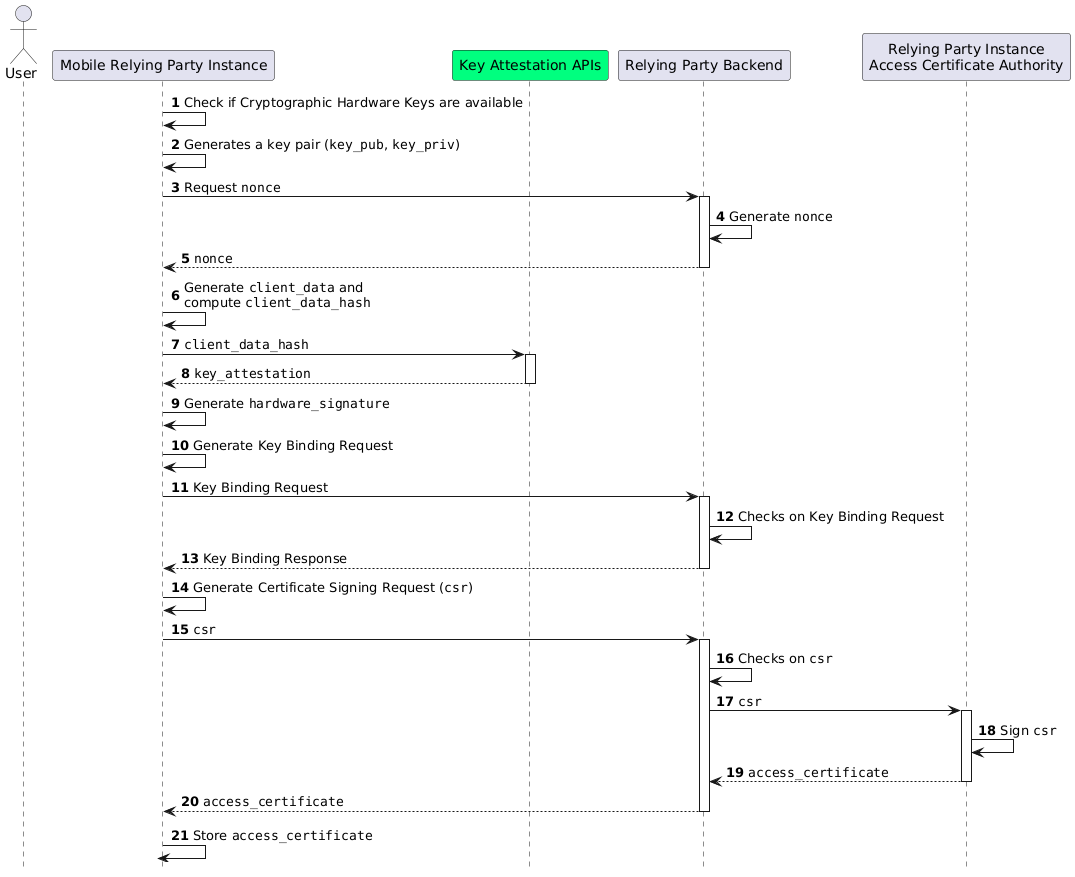

The diagram above was rendered by PlantUML. Its source (embedded in the PNG):
@startuml Mobile Relying Party Instance Access Certificate Issuance
autonumber
hide footbox

'Participants
actor "User" as user
participant "Mobile Relying Party Instance" as app 
participant "Key Attestation APIs" as aats #springgreen
participant "Relying Party Backend" as bck
participant "Relying Party Instance\nAccess Certificate Authority" as ca

'START CERTIFICATE
app->app: Check if Cryptographic Hardware Keys are available

app->app: Generates a key pair (""key_pub"", ""key_priv"")

app->bck: Request ""nonce""
activate bck
bck->bck: Generate ""nonce""
bck-->app: ""nonce""
deactivate bck

app->app: Generate ""client_data"" and\ncompute ""client_data_hash""

app->aats: ""client_data_hash""
activate aats

aats-->app: ""key_attestation""
deactivate aats

app->app: Generate ""hardware_signature""

app->app: Generate Key Binding Request

app->bck: Key Binding Request

activate bck
bck->bck: Checks on Key Binding Request

bck-->app: Key Binding Response
deactivate bck

app->app: Generate Certificate Signing Request (""csr"")

app->bck: ""csr""
activate bck

bck->bck: Checks on ""csr""

bck->ca: ""csr""
activate ca

ca->ca: Sign ""csr""

ca-->bck: ""access_certificate""
deactivate ca

bck-->app: ""access_certificate""
deactivate bck

app->app: Store ""access_certificate""
deactivate app
@enduml